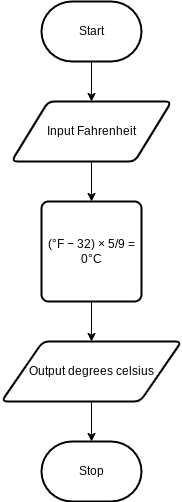

The diagram above was exported from draw.io. Its source (the exported page's mxGraphModel, read from the mxfile embedded in the PNG):
<mxGraphModel dx="594" dy="499" grid="1" gridSize="10" guides="1" tooltips="1" connect="1" arrows="1" fold="1" page="1" pageScale="1" pageWidth="850" pageHeight="1100" math="0" shadow="0">
  <root>
    <mxCell id="0" />
    <mxCell id="1" parent="0" />
    <mxCell id="7" style="edgeStyle=none;html=1;" parent="1" source="2" target="3" edge="1">
      <mxGeometry relative="1" as="geometry" />
    </mxCell>
    <mxCell id="2" value="Start" style="strokeWidth=2;html=1;shape=mxgraph.flowchart.terminator;whiteSpace=wrap;" parent="1" vertex="1">
      <mxGeometry x="300" y="260" width="100" height="60" as="geometry" />
    </mxCell>
    <mxCell id="8" style="edgeStyle=none;html=1;" parent="1" source="3" target="4" edge="1">
      <mxGeometry relative="1" as="geometry" />
    </mxCell>
    <mxCell id="3" value="Input Fahrenheit" style="shape=parallelogram;html=1;strokeWidth=2;perimeter=parallelogramPerimeter;whiteSpace=wrap;rounded=1;arcSize=12;size=0.23;" parent="1" vertex="1">
      <mxGeometry x="270" y="360" width="160" height="60" as="geometry" />
    </mxCell>
    <mxCell id="9" style="edgeStyle=none;html=1;" parent="1" source="4" target="5" edge="1">
      <mxGeometry relative="1" as="geometry" />
    </mxCell>
    <mxCell id="4" value="(°F − 32) × 5/9 = 0°C" style="rounded=1;whiteSpace=wrap;html=1;absoluteArcSize=1;arcSize=14;strokeWidth=2;" parent="1" vertex="1">
      <mxGeometry x="300" y="460" width="100" height="100" as="geometry" />
    </mxCell>
    <mxCell id="10" style="edgeStyle=none;html=1;" parent="1" source="5" target="6" edge="1">
      <mxGeometry relative="1" as="geometry" />
    </mxCell>
    <mxCell id="5" value="Output degrees celsius" style="shape=parallelogram;html=1;strokeWidth=2;perimeter=parallelogramPerimeter;whiteSpace=wrap;rounded=1;arcSize=12;size=0.23;" parent="1" vertex="1">
      <mxGeometry x="260" y="600" width="180" height="60" as="geometry" />
    </mxCell>
    <mxCell id="6" value="Stop" style="strokeWidth=2;html=1;shape=mxgraph.flowchart.terminator;whiteSpace=wrap;" parent="1" vertex="1">
      <mxGeometry x="300" y="700" width="100" height="60" as="geometry" />
    </mxCell>
  </root>
</mxGraphModel>